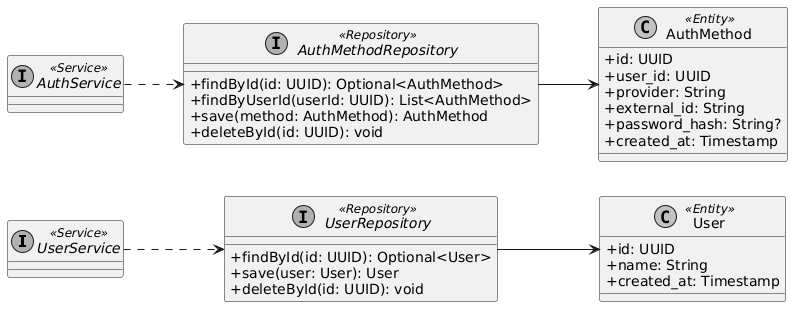

The diagram above was rendered by PlantUML. Its source (embedded in the PNG):
@startuml
skinparam monochrome true
skinparam shadowing false
skinparam defaultFontName Arial
skinparam classAttributeIconSize 0
skinparam linetype ortho
left to right direction

interface UserService <<Service>>
interface AuthService <<Service>>

class User <<Entity>> {
    + id: UUID
    + name: String
    + created_at: Timestamp
}

class AuthMethod <<Entity>> {
    + id: UUID
    + user_id: UUID
    + provider: String
    + external_id: String
    + password_hash: String?
    + created_at: Timestamp
}

interface UserRepository <<Repository>> {
    + findById(id: UUID): Optional<User>
    + save(user: User): User
    + deleteById(id: UUID): void
}

interface AuthMethodRepository <<Repository>> {
    + findById(id: UUID): Optional<AuthMethod>
    + findByUserId(userId: UUID): List<AuthMethod>
    + save(method: AuthMethod): AuthMethod
    + deleteById(id: UUID): void
}

UserService ..> UserRepository
AuthService ..> AuthMethodRepository

UserRepository --> User
AuthMethodRepository --> AuthMethod
@enduml